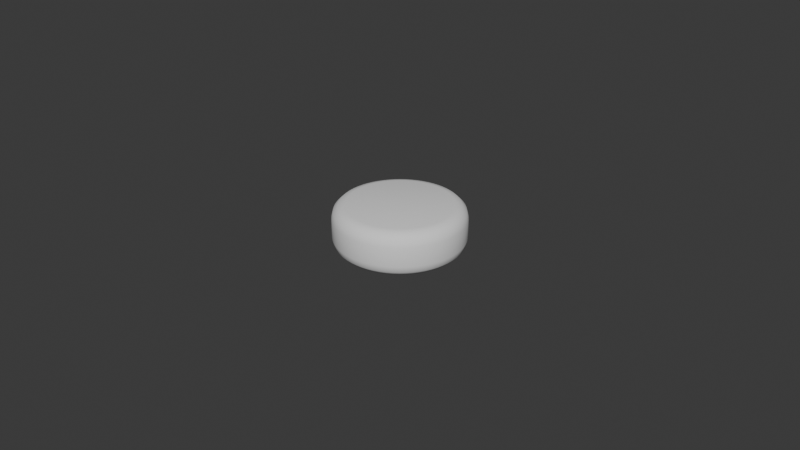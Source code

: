 # Source: V1_-_1_-_.blend  (saved by Blender 4.1.24; exported with 4.5.12 LTS)
import bpy
from mathutils import Matrix  # noqa: F401  (used for matrix-valued properties, if any)

bpy.ops.wm.read_factory_settings(use_empty=True)
scene = bpy.context.scene
scene.name = 'Scene'

# ---- collections
col_collection = bpy.data.collections.new('Collection'); scene.collection.children.link(col_collection)

# ---- world
world_world = bpy.data.worlds.new('World'); scene.world = world_world
world_world.use_nodes = True; world_world.node_tree.nodes.clear()
_N = world_world.node_tree.nodes; _L = world_world.node_tree.links
n0 = _N.new('ShaderNodeOutputWorld'); n0.name = 'World Output'; n0.location = (300, 300)
n1 = _N.new('ShaderNodeBackground'); n1.name = 'Background'; n1.location = (10, 300)
n1.inputs[0].default_value = (0.05088, 0.05088, 0.05088, 1.0)
_L.new(n1.outputs[0], n0.inputs[0])
n0.is_active_output = True
world_world.color = (0.05088, 0.05088, 0.05088)
world_world.use_sun_shadow = False
world_world.sun_shadow_jitter_overblur = 0.0

# ---- meshes
me_cylinder = bpy.data.meshes.new('Cylinder')
me_cylinder.from_pydata([(0.0, 0.016, -0.007), (0.0, 0.02, -0.003), (0.0, 0.018, -0.006464), (0.0, 0.01946, -0.005), (0.0, 0.016, 0.007), (0.0, 0.02, 0.003), (0.0, 0.018, 0.006464), (0.0, 0.01946, 0.005), (0.001568, 0.01592, -0.007), (0.00196, 0.0199, -0.003), (0.001764, 0.01791, -0.006464), (0.001908, 0.01937, -0.005), (0.001568, 0.01592, 0.007), (0.00196, 0.0199, 0.003), (0.001764, 0.01791, 0.006464), (0.001908, 0.01937, 0.005), (0.00312, 0.01569, -0.007), (0.003902, 0.01962, -0.003), (0.003511, 0.01765, -0.006464), (0.003797, 0.01909, -0.005), (0.00312, 0.01569, 0.007), (0.003902, 0.01962, 0.003), (0.003511, 0.01765, 0.006464), (0.003797, 0.01909, 0.005), (0.004643, 0.01531, -0.007), (0.005806, 0.01914, -0.003), (0.005224, 0.01722, -0.006464), (0.00565, 0.01863, -0.005), (0.004643, 0.01531, 0.007), (0.005806, 0.01914, 0.003), (0.005224, 0.01722, 0.006464), (0.00565, 0.01863, 0.005), (0.006121, 0.01478, -0.007), (0.007654, 0.01848, -0.003), (0.006887, 0.01663, -0.006464), (0.007448, 0.01798, -0.005), (0.006121, 0.01478, 0.007), (0.007654, 0.01848, 0.003), (0.006887, 0.01663, 0.006464), (0.007448, 0.01798, 0.005), (0.00754, 0.01411, -0.007), (0.009428, 0.01764, -0.003), (0.008484, 0.01587, -0.006464), (0.009175, 0.01717, -0.005), (0.00754, 0.01411, 0.007), (0.009428, 0.01764, 0.003), (0.008484, 0.01587, 0.006464), (0.009175, 0.01717, 0.005), (0.008886, 0.0133, -0.007), (0.01111, 0.01663, -0.003), (0.009999, 0.01496, -0.006464), (0.01081, 0.01618, -0.005), (0.008886, 0.0133, 0.007), (0.01111, 0.01663, 0.003), (0.009999, 0.01496, 0.006464), (0.01081, 0.01618, 0.005), (0.01015, 0.01236, -0.007), (0.01269, 0.01546, -0.003), (0.01142, 0.01391, -0.006464), (0.01235, 0.01505, -0.005), (0.01015, 0.01236, 0.007), (0.01269, 0.01546, 0.003), (0.01142, 0.01391, 0.006464), (0.01235, 0.01505, 0.005), (0.01131, 0.01131, -0.007), (0.01414, 0.01414, -0.003), (0.01273, 0.01273, -0.006464), (0.01376, 0.01376, -0.005), (0.01131, 0.01131, 0.007), (0.01414, 0.01414, 0.003), (0.01273, 0.01273, 0.006464), (0.01376, 0.01376, 0.005), (0.01236, 0.01015, -0.007), (0.01546, 0.01269, -0.003), (0.01391, 0.01142, -0.006464), (0.01505, 0.01235, -0.005), (0.01236, 0.01015, 0.007), (0.01546, 0.01269, 0.003), (0.01391, 0.01142, 0.006464), (0.01505, 0.01235, 0.005), (0.0133, 0.008886, -0.007), (0.01663, 0.01111, -0.003), (0.01496, 0.009999, -0.006464), (0.01618, 0.01081, -0.005), (0.0133, 0.008886, 0.007), (0.01663, 0.01111, 0.003), (0.01496, 0.009999, 0.006464), (0.01618, 0.01081, 0.005), (0.01411, 0.00754, -0.007), (0.01764, 0.009428, -0.003), (0.01587, 0.008484, -0.006464), (0.01717, 0.009175, -0.005), (0.01411, 0.00754, 0.007), (0.01764, 0.009428, 0.003), (0.01587, 0.008484, 0.006464), (0.01717, 0.009175, 0.005), (0.01478, 0.006121, -0.007), (0.01848, 0.007654, -0.003), (0.01663, 0.006887, -0.006464), (0.01798, 0.007448, -0.005), (0.01478, 0.006121, 0.007), (0.01848, 0.007654, 0.003), (0.01663, 0.006887, 0.006464), (0.01798, 0.007448, 0.005), (0.01531, 0.004643, -0.007), (0.01914, 0.005806, -0.003), (0.01722, 0.005224, -0.006464), (0.01863, 0.00565, -0.005), (0.01531, 0.004643, 0.007), (0.01914, 0.005806, 0.003), (0.01722, 0.005224, 0.006464), (0.01863, 0.00565, 0.005), (0.01569, 0.00312, -0.007), (0.01962, 0.003902, -0.003), (0.01765, 0.003511, -0.006464), (0.01909, 0.003797, -0.005), (0.01569, 0.00312, 0.007), (0.01962, 0.003902, 0.003), (0.01765, 0.003511, 0.006464), (0.01909, 0.003797, 0.005), (0.01592, 0.001568, -0.007), (0.0199, 0.00196, -0.003), (0.01791, 0.001764, -0.006464), (0.01937, 0.001908, -0.005), (0.01592, 0.001568, 0.007), (0.0199, 0.00196, 0.003), (0.01791, 0.001764, 0.006464), (0.01937, 0.001908, 0.005), (0.016, 0.0, -0.007), (0.02, 0.0, -0.003), (0.018, 0.0, -0.006464), (0.01946, 0.0, -0.005), (0.016, 0.0, 0.007), (0.02, 0.0, 0.003), (0.018, 0.0, 0.006464), (0.01946, 0.0, 0.005), (0.01592, -0.001568, -0.007), (0.0199, -0.00196, -0.003), (0.01791, -0.001764, -0.006464), (0.01937, -0.001908, -0.005), (0.01592, -0.001568, 0.007), (0.0199, -0.00196, 0.003), (0.01791, -0.001764, 0.006464), (0.01937, -0.001908, 0.005), (0.01569, -0.00312, -0.007), (0.01962, -0.003902, -0.003), (0.01765, -0.003511, -0.006464), (0.01909, -0.003797, -0.005), (0.01569, -0.00312, 0.007), (0.01962, -0.003902, 0.003), (0.01765, -0.003511, 0.006464), (0.01909, -0.003797, 0.005), (0.01531, -0.004643, -0.007), (0.01914, -0.005806, -0.003), (0.01722, -0.005224, -0.006464), (0.01863, -0.00565, -0.005), (0.01531, -0.004643, 0.007), (0.01914, -0.005806, 0.003), (0.01722, -0.005224, 0.006464), (0.01863, -0.00565, 0.005), (0.01478, -0.006121, -0.007), (0.01848, -0.007654, -0.003), (0.01663, -0.006887, -0.006464), (0.01798, -0.007448, -0.005), (0.01478, -0.006121, 0.007), (0.01848, -0.007654, 0.003), (0.01663, -0.006887, 0.006464), (0.01798, -0.007448, 0.005), (0.01411, -0.00754, -0.007), (0.01764, -0.009428, -0.003), (0.01587, -0.008484, -0.006464), (0.01717, -0.009175, -0.005), (0.01411, -0.00754, 0.007), (0.01764, -0.009428, 0.003), (0.01587, -0.008484, 0.006464), (0.01717, -0.009175, 0.005), (0.0133, -0.008886, -0.007), (0.01663, -0.01111, -0.003), (0.01496, -0.009999, -0.006464), (0.01618, -0.01081, -0.005), (0.0133, -0.008886, 0.007), (0.01663, -0.01111, 0.003), (0.01496, -0.009999, 0.006464), (0.01618, -0.01081, 0.005), (0.01236, -0.01015, -0.007), (0.01546, -0.01269, -0.003), (0.01391, -0.01142, -0.006464), (0.01505, -0.01235, -0.005), (0.01236, -0.01015, 0.007), (0.01546, -0.01269, 0.003), (0.01391, -0.01142, 0.006464), (0.01505, -0.01235, 0.005), (0.01131, -0.01131, -0.007), (0.01414, -0.01414, -0.003), (0.01273, -0.01273, -0.006464), (0.01376, -0.01376, -0.005), (0.01131, -0.01131, 0.007), (0.01414, -0.01414, 0.003), (0.01273, -0.01273, 0.006464), (0.01376, -0.01376, 0.005), (0.01015, -0.01236, -0.007), (0.01269, -0.01546, -0.003), (0.01142, -0.01391, -0.006464), (0.01235, -0.01505, -0.005), (0.01015, -0.01236, 0.007), (0.01269, -0.01546, 0.003), (0.01142, -0.01391, 0.006464), (0.01235, -0.01505, 0.005), (0.008886, -0.0133, -0.007), (0.01111, -0.01663, -0.003), (0.009999, -0.01496, -0.006464), (0.01081, -0.01618, -0.005), (0.008886, -0.0133, 0.007), (0.01111, -0.01663, 0.003), (0.009999, -0.01496, 0.006464), (0.01081, -0.01618, 0.005), (0.00754, -0.01411, -0.007), (0.009428, -0.01764, -0.003), (0.008484, -0.01587, -0.006464), (0.009175, -0.01717, -0.005), (0.00754, -0.01411, 0.007), (0.009428, -0.01764, 0.003), (0.008484, -0.01587, 0.006464), (0.009175, -0.01717, 0.005), (0.006121, -0.01478, -0.007), (0.007654, -0.01848, -0.003), (0.006887, -0.01663, -0.006464), (0.007448, -0.01798, -0.005), (0.006121, -0.01478, 0.007), (0.007654, -0.01848, 0.003), (0.006887, -0.01663, 0.006464), (0.007448, -0.01798, 0.005), (0.004643, -0.01531, -0.007), (0.005806, -0.01914, -0.003), (0.005224, -0.01722, -0.006464), (0.00565, -0.01863, -0.005), (0.004643, -0.01531, 0.007), (0.005806, -0.01914, 0.003), (0.005224, -0.01722, 0.006464), (0.00565, -0.01863, 0.005), (0.00312, -0.01569, -0.007), (0.003902, -0.01962, -0.003), (0.003511, -0.01765, -0.006464), (0.003797, -0.01909, -0.005), (0.00312, -0.01569, 0.007), (0.003902, -0.01962, 0.003), (0.003511, -0.01765, 0.006464), (0.003797, -0.01909, 0.005), (0.001568, -0.01592, -0.007), (0.00196, -0.0199, -0.003), (0.001764, -0.01791, -0.006464), (0.001908, -0.01937, -0.005), (0.001568, -0.01592, 0.007), (0.00196, -0.0199, 0.003), (0.001764, -0.01791, 0.006464), (0.001908, -0.01937, 0.005), (0.0, -0.016, -0.007), (0.0, -0.02, -0.003), (0.0, -0.018, -0.006464), (0.0, -0.01946, -0.005), (0.0, -0.016, 0.007), (0.0, -0.02, 0.003), (0.0, -0.018, 0.006464), (0.0, -0.01946, 0.005), (-0.001568, -0.01592, -0.007), (-0.00196, -0.0199, -0.003), (-0.001764, -0.01791, -0.006464), (-0.001908, -0.01937, -0.005), (-0.001568, -0.01592, 0.007), (-0.00196, -0.0199, 0.003), (-0.001764, -0.01791, 0.006464), (-0.001908, -0.01937, 0.005), (-0.00312, -0.01569, -0.007), (-0.003902, -0.01962, -0.003), (-0.003511, -0.01765, -0.006464), (-0.003797, -0.01909, -0.005), (-0.00312, -0.01569, 0.007), (-0.003902, -0.01962, 0.003), (-0.003511, -0.01765, 0.006464), (-0.003797, -0.01909, 0.005), (-0.004643, -0.01531, -0.007), (-0.005806, -0.01914, -0.003), (-0.005224, -0.01722, -0.006464), (-0.00565, -0.01863, -0.005), (-0.004643, -0.01531, 0.007), (-0.005806, -0.01914, 0.003), (-0.005224, -0.01722, 0.006464), (-0.00565, -0.01863, 0.005), (-0.006121, -0.01478, -0.007), (-0.007654, -0.01848, -0.003), (-0.006887, -0.01663, -0.006464), (-0.007448, -0.01798, -0.005), (-0.006121, -0.01478, 0.007), (-0.007654, -0.01848, 0.003), (-0.006887, -0.01663, 0.006464), (-0.007448, -0.01798, 0.005), (-0.00754, -0.01411, -0.007), (-0.009428, -0.01764, -0.003), (-0.008484, -0.01587, -0.006464), (-0.009175, -0.01717, -0.005), (-0.00754, -0.01411, 0.007), (-0.009428, -0.01764, 0.003), (-0.008484, -0.01587, 0.006464), (-0.009175, -0.01717, 0.005), (-0.008886, -0.0133, -0.007), (-0.01111, -0.01663, -0.003), (-0.009999, -0.01496, -0.006464), (-0.01081, -0.01618, -0.005), (-0.008886, -0.0133, 0.007), (-0.01111, -0.01663, 0.003), (-0.009999, -0.01496, 0.006464), (-0.01081, -0.01618, 0.005), (-0.01015, -0.01236, -0.007), (-0.01269, -0.01546, -0.003), (-0.01142, -0.01391, -0.006464), (-0.01235, -0.01505, -0.005), (-0.01015, -0.01236, 0.007), (-0.01269, -0.01546, 0.003), (-0.01142, -0.01391, 0.006464), (-0.01235, -0.01505, 0.005), (-0.01131, -0.01131, -0.007), (-0.01414, -0.01414, -0.003), (-0.01273, -0.01273, -0.006464), (-0.01376, -0.01376, -0.005), (-0.01131, -0.01131, 0.007), (-0.01414, -0.01414, 0.003), (-0.01273, -0.01273, 0.006464), (-0.01376, -0.01376, 0.005), (-0.01236, -0.01015, -0.007), (-0.01546, -0.01269, -0.003), (-0.01391, -0.01142, -0.006464), (-0.01505, -0.01235, -0.005), (-0.01236, -0.01015, 0.007), (-0.01546, -0.01269, 0.003), (-0.01391, -0.01142, 0.006464), (-0.01505, -0.01235, 0.005), (-0.0133, -0.008886, -0.007), (-0.01663, -0.01111, -0.003), (-0.01496, -0.009999, -0.006464), (-0.01618, -0.01081, -0.005), (-0.0133, -0.008886, 0.007), (-0.01663, -0.01111, 0.003), (-0.01496, -0.009999, 0.006464), (-0.01618, -0.01081, 0.005), (-0.01411, -0.00754, -0.007), (-0.01764, -0.009428, -0.003), (-0.01587, -0.008484, -0.006464), (-0.01717, -0.009175, -0.005), (-0.01411, -0.00754, 0.007), (-0.01764, -0.009428, 0.003), (-0.01587, -0.008484, 0.006464), (-0.01717, -0.009175, 0.005), (-0.01478, -0.006121, -0.007), (-0.01848, -0.007654, -0.003), (-0.01663, -0.006887, -0.006464), (-0.01798, -0.007448, -0.005), (-0.01478, -0.006121, 0.007), (-0.01848, -0.007654, 0.003), (-0.01663, -0.006887, 0.006464), (-0.01798, -0.007448, 0.005), (-0.01531, -0.004643, -0.007), (-0.01914, -0.005806, -0.003), (-0.01722, -0.005224, -0.006464), (-0.01863, -0.00565, -0.005), (-0.01531, -0.004643, 0.007), (-0.01914, -0.005806, 0.003), (-0.01722, -0.005224, 0.006464), (-0.01863, -0.00565, 0.005), (-0.01569, -0.00312, -0.007), (-0.01962, -0.003902, -0.003), (-0.01765, -0.003511, -0.006464), (-0.01909, -0.003797, -0.005), (-0.01569, -0.00312, 0.007), (-0.01962, -0.003902, 0.003), (-0.01765, -0.003511, 0.006464), (-0.01909, -0.003797, 0.005), (-0.01592, -0.001568, -0.007), (-0.0199, -0.00196, -0.003), (-0.01791, -0.001764, -0.006464), (-0.01937, -0.001908, -0.005), (-0.01592, -0.001568, 0.007), (-0.0199, -0.00196, 0.003), (-0.01791, -0.001764, 0.006464), (-0.01937, -0.001908, 0.005), (-0.016, 0.0, -0.007), (-0.02, 0.0, -0.003), (-0.018, 0.0, -0.006464), (-0.01946, 0.0, -0.005), (-0.016, 0.0, 0.007), (-0.02, 0.0, 0.003), (-0.018, 0.0, 0.006464), (-0.01946, 0.0, 0.005), (-0.01592, 0.001568, -0.007), (-0.0199, 0.00196, -0.003), (-0.01791, 0.001764, -0.006464), (-0.01937, 0.001908, -0.005), (-0.01592, 0.001568, 0.007), (-0.0199, 0.00196, 0.003), (-0.01791, 0.001764, 0.006464), (-0.01937, 0.001908, 0.005), (-0.01569, 0.00312, -0.007), (-0.01962, 0.003902, -0.003), (-0.01765, 0.003511, -0.006464), (-0.01909, 0.003797, -0.005), (-0.01569, 0.00312, 0.007), (-0.01962, 0.003902, 0.003), (-0.01765, 0.003511, 0.006464), (-0.01909, 0.003797, 0.005), (-0.01531, 0.004643, -0.007), (-0.01914, 0.005806, -0.003), (-0.01722, 0.005224, -0.006464), (-0.01863, 0.00565, -0.005), (-0.01531, 0.004643, 0.007), (-0.01914, 0.005806, 0.003), (-0.01722, 0.005224, 0.006464), (-0.01863, 0.00565, 0.005), (-0.01478, 0.006121, -0.007), (-0.01848, 0.007654, -0.003), (-0.01663, 0.006887, -0.006464), (-0.01798, 0.007448, -0.005), (-0.01478, 0.006121, 0.007), (-0.01848, 0.007654, 0.003), (-0.01663, 0.006887, 0.006464), (-0.01798, 0.007448, 0.005), (-0.01411, 0.00754, -0.007), (-0.01764, 0.009428, -0.003), (-0.01587, 0.008484, -0.006464), (-0.01717, 0.009175, -0.005), (-0.01411, 0.00754, 0.007), (-0.01764, 0.009428, 0.003), (-0.01587, 0.008484, 0.006464), (-0.01717, 0.009175, 0.005), (-0.0133, 0.008886, -0.007), (-0.01663, 0.01111, -0.003), (-0.01496, 0.009999, -0.006464), (-0.01618, 0.01081, -0.005), (-0.0133, 0.008886, 0.007), (-0.01663, 0.01111, 0.003), (-0.01496, 0.009999, 0.006464), (-0.01618, 0.01081, 0.005), (-0.01236, 0.01015, -0.007), (-0.01546, 0.01269, -0.003), (-0.01391, 0.01142, -0.006464), (-0.01505, 0.01235, -0.005), (-0.01236, 0.01015, 0.007), (-0.01546, 0.01269, 0.003), (-0.01391, 0.01142, 0.006464), (-0.01505, 0.01235, 0.005), (-0.01131, 0.01131, -0.007), (-0.01414, 0.01414, -0.003), (-0.01273, 0.01273, -0.006464), (-0.01376, 0.01376, -0.005), (-0.01131, 0.01131, 0.007), (-0.01414, 0.01414, 0.003), (-0.01273, 0.01273, 0.006464), (-0.01376, 0.01376, 0.005), (-0.01015, 0.01236, -0.007), (-0.01269, 0.01546, -0.003), (-0.01142, 0.01391, -0.006464), (-0.01235, 0.01505, -0.005), (-0.01015, 0.01236, 0.007), (-0.01269, 0.01546, 0.003), (-0.01142, 0.01391, 0.006464), (-0.01235, 0.01505, 0.005), (-0.008886, 0.0133, -0.007), (-0.01111, 0.01663, -0.003), (-0.009999, 0.01496, -0.006464), (-0.01081, 0.01618, -0.005), (-0.008886, 0.0133, 0.007), (-0.01111, 0.01663, 0.003), (-0.009999, 0.01496, 0.006464), (-0.01081, 0.01618, 0.005), (-0.00754, 0.01411, -0.007), (-0.009428, 0.01764, -0.003), (-0.008484, 0.01587, -0.006464), (-0.009175, 0.01717, -0.005), (-0.00754, 0.01411, 0.007), (-0.009428, 0.01764, 0.003), (-0.008484, 0.01587, 0.006464), (-0.009175, 0.01717, 0.005), (-0.006121, 0.01478, -0.007), (-0.007654, 0.01848, -0.003), (-0.006887, 0.01663, -0.006464), (-0.007448, 0.01798, -0.005), (-0.006121, 0.01478, 0.007), (-0.007654, 0.01848, 0.003), (-0.006887, 0.01663, 0.006464), (-0.007448, 0.01798, 0.005), (-0.004643, 0.01531, -0.007), (-0.005806, 0.01914, -0.003), (-0.005224, 0.01722, -0.006464), (-0.00565, 0.01863, -0.005), (-0.004643, 0.01531, 0.007), (-0.005806, 0.01914, 0.003), (-0.005224, 0.01722, 0.006464), (-0.00565, 0.01863, 0.005), (-0.00312, 0.01569, -0.007), (-0.003902, 0.01962, -0.003), (-0.003511, 0.01765, -0.006464), (-0.003797, 0.01909, -0.005), (-0.00312, 0.01569, 0.007), (-0.003902, 0.01962, 0.003), (-0.003511, 0.01765, 0.006464), (-0.003797, 0.01909, 0.005), (-0.001568, 0.01592, -0.007), (-0.00196, 0.0199, -0.003), (-0.001764, 0.01791, -0.006464), (-0.001908, 0.01937, -0.005), (-0.001568, 0.01592, 0.007), (-0.00196, 0.0199, 0.003), (-0.001764, 0.01791, 0.006464), (-0.001908, 0.01937, 0.005)], [], [(505, 509, 5, 1), (17, 21, 29, 25), (25, 29, 37, 33), (33, 37, 45, 41), (41, 45, 53, 49), (49, 53, 61, 57), (57, 61, 69, 65), (65, 69, 77, 73), (73, 77, 85, 81), (81, 85, 93, 89), (89, 93, 101, 97), (97, 101, 109, 105), (105, 109, 117, 113), (113, 117, 125, 121), (121, 125, 133, 129), (129, 133, 141, 137), (137, 141, 149, 145), (145, 149, 157, 153), (153, 157, 165, 161), (161, 165, 173, 169), (169, 173, 181, 177), (177, 181, 189, 185), (185, 189, 197, 193), (193, 197, 205, 201), (201, 205, 213, 209), (209, 213, 221, 217), (217, 221, 229, 225), (225, 229, 237, 233), (233, 237, 245, 241), (241, 245, 253, 249), (249, 253, 261, 257), (257, 261, 269, 265), (265, 269, 277, 273), (273, 277, 285, 281), (281, 285, 293, 289), (289, 293, 301, 297), (297, 301, 309, 305), (305, 309, 317, 313), (313, 317, 325, 321), (321, 325, 333, 329), (329, 333, 341, 337), (337, 341, 349, 345), (345, 349, 357, 353), (353, 357, 365, 361), (361, 365, 373, 369), (369, 373, 381, 377), (377, 381, 389, 385), (385, 389, 397, 393), (393, 397, 405, 401), (401, 405, 413, 409), (409, 413, 421, 417), (417, 421, 429, 425), (425, 429, 437, 433), (433, 437, 445, 441), (441, 445, 453, 449), (449, 453, 461, 457), (457, 461, 469, 465), (465, 469, 477, 473), (473, 477, 485, 481), (481, 485, 493, 489), (489, 493, 501, 497), (497, 501, 509, 505), (9, 13, 21, 17), (12, 4, 508, 500, 492, 484, 476, 468, 460, 452, 444, 436, 428, 420, 412, 404, 396, 388, 380, 372, 364, 356, 348, 340, 332, 324, 316, 308, 300, 292, 284, 276, 268, 260, 252, 244, 236, 228, 220, 212, 204, 196, 188, 180, 172, 164, 156, 148, 140, 132, 124, 116, 108, 100, 92, 84, 76, 68, 60, 52, 44, 36, 28, 20), (1, 5, 13, 9), (1, 9, 11, 3), (3, 11, 10, 2), (2, 10, 8, 0), (13, 5, 7, 15), (15, 7, 6, 14), (14, 6, 4, 12), (9, 17, 19, 11), (11, 19, 18, 10), (10, 18, 16, 8), (21, 13, 15, 23), (23, 15, 14, 22), (22, 14, 12, 20), (17, 25, 27, 19), (19, 27, 26, 18), (18, 26, 24, 16), (29, 21, 23, 31), (31, 23, 22, 30), (30, 22, 20, 28), (25, 33, 35, 27), (27, 35, 34, 26), (26, 34, 32, 24), (37, 29, 31, 39), (39, 31, 30, 38), (38, 30, 28, 36), (33, 41, 43, 35), (35, 43, 42, 34), (34, 42, 40, 32), (45, 37, 39, 47), (47, 39, 38, 46), (46, 38, 36, 44), (41, 49, 51, 43), (43, 51, 50, 42), (42, 50, 48, 40), (53, 45, 47, 55), (55, 47, 46, 54), (54, 46, 44, 52), (49, 57, 59, 51), (51, 59, 58, 50), (50, 58, 56, 48), (61, 53, 55, 63), (63, 55, 54, 62), (62, 54, 52, 60), (57, 65, 67, 59), (59, 67, 66, 58), (58, 66, 64, 56), (69, 61, 63, 71), (71, 63, 62, 70), (70, 62, 60, 68), (65, 73, 75, 67), (67, 75, 74, 66), (66, 74, 72, 64), (77, 69, 71, 79), (79, 71, 70, 78), (78, 70, 68, 76), (73, 81, 83, 75), (75, 83, 82, 74), (74, 82, 80, 72), (85, 77, 79, 87), (87, 79, 78, 86), (86, 78, 76, 84), (81, 89, 91, 83), (83, 91, 90, 82), (82, 90, 88, 80), (93, 85, 87, 95), (95, 87, 86, 94), (94, 86, 84, 92), (89, 97, 99, 91), (91, 99, 98, 90), (90, 98, 96, 88), (101, 93, 95, 103), (103, 95, 94, 102), (102, 94, 92, 100), (97, 105, 107, 99), (99, 107, 106, 98), (98, 106, 104, 96), (109, 101, 103, 111), (111, 103, 102, 110), (110, 102, 100, 108), (105, 113, 115, 107), (107, 115, 114, 106), (106, 114, 112, 104), (117, 109, 111, 119), (119, 111, 110, 118), (118, 110, 108, 116), (113, 121, 123, 115), (115, 123, 122, 114), (114, 122, 120, 112), (125, 117, 119, 127), (127, 119, 118, 126), (126, 118, 116, 124), (121, 129, 131, 123), (123, 131, 130, 122), (122, 130, 128, 120), (133, 125, 127, 135), (135, 127, 126, 134), (134, 126, 124, 132), (129, 137, 139, 131), (131, 139, 138, 130), (130, 138, 136, 128), (141, 133, 135, 143), (143, 135, 134, 142), (142, 134, 132, 140), (137, 145, 147, 139), (139, 147, 146, 138), (138, 146, 144, 136), (149, 141, 143, 151), (151, 143, 142, 150), (150, 142, 140, 148), (145, 153, 155, 147), (147, 155, 154, 146), (146, 154, 152, 144), (157, 149, 151, 159), (159, 151, 150, 158), (158, 150, 148, 156), (153, 161, 163, 155), (155, 163, 162, 154), (154, 162, 160, 152), (165, 157, 159, 167), (167, 159, 158, 166), (166, 158, 156, 164), (161, 169, 171, 163), (163, 171, 170, 162), (162, 170, 168, 160), (173, 165, 167, 175), (175, 167, 166, 174), (174, 166, 164, 172), (169, 177, 179, 171), (171, 179, 178, 170), (170, 178, 176, 168), (181, 173, 175, 183), (183, 175, 174, 182), (182, 174, 172, 180), (177, 185, 187, 179), (179, 187, 186, 178), (178, 186, 184, 176), (189, 181, 183, 191), (191, 183, 182, 190), (190, 182, 180, 188), (185, 193, 195, 187), (187, 195, 194, 186), (186, 194, 192, 184), (197, 189, 191, 199), (199, 191, 190, 198), (198, 190, 188, 196), (193, 201, 203, 195), (195, 203, 202, 194), (194, 202, 200, 192), (205, 197, 199, 207), (207, 199, 198, 206), (206, 198, 196, 204), (201, 209, 211, 203), (203, 211, 210, 202), (202, 210, 208, 200), (213, 205, 207, 215), (215, 207, 206, 214), (214, 206, 204, 212), (209, 217, 219, 211), (211, 219, 218, 210), (210, 218, 216, 208), (221, 213, 215, 223), (223, 215, 214, 222), (222, 214, 212, 220), (217, 225, 227, 219), (219, 227, 226, 218), (218, 226, 224, 216), (229, 221, 223, 231), (231, 223, 222, 230), (230, 222, 220, 228), (225, 233, 235, 227), (227, 235, 234, 226), (226, 234, 232, 224), (237, 229, 231, 239), (239, 231, 230, 238), (238, 230, 228, 236), (233, 241, 243, 235), (235, 243, 242, 234), (234, 242, 240, 232), (245, 237, 239, 247), (247, 239, 238, 246), (246, 238, 236, 244), (241, 249, 251, 243), (243, 251, 250, 242), (242, 250, 248, 240), (253, 245, 247, 255), (255, 247, 246, 254), (254, 246, 244, 252), (249, 257, 259, 251), (251, 259, 258, 250), (250, 258, 256, 248), (261, 253, 255, 263), (263, 255, 254, 262), (262, 254, 252, 260), (257, 265, 267, 259), (259, 267, 266, 258), (258, 266, 264, 256), (269, 261, 263, 271), (271, 263, 262, 270), (270, 262, 260, 268), (265, 273, 275, 267), (267, 275, 274, 266), (266, 274, 272, 264), (277, 269, 271, 279), (279, 271, 270, 278), (278, 270, 268, 276), (273, 281, 283, 275), (275, 283, 282, 274), (274, 282, 280, 272), (285, 277, 279, 287), (287, 279, 278, 286), (286, 278, 276, 284), (281, 289, 291, 283), (283, 291, 290, 282), (282, 290, 288, 280), (293, 285, 287, 295), (295, 287, 286, 294), (294, 286, 284, 292), (289, 297, 299, 291), (291, 299, 298, 290), (290, 298, 296, 288), (301, 293, 295, 303), (303, 295, 294, 302), (302, 294, 292, 300), (297, 305, 307, 299), (299, 307, 306, 298), (298, 306, 304, 296), (309, 301, 303, 311), (311, 303, 302, 310), (310, 302, 300, 308), (305, 313, 315, 307), (307, 315, 314, 306), (306, 314, 312, 304), (317, 309, 311, 319), (319, 311, 310, 318), (318, 310, 308, 316), (313, 321, 323, 315), (315, 323, 322, 314), (314, 322, 320, 312), (325, 317, 319, 327), (327, 319, 318, 326), (326, 318, 316, 324), (321, 329, 331, 323), (323, 331, 330, 322), (322, 330, 328, 320), (333, 325, 327, 335), (335, 327, 326, 334), (334, 326, 324, 332), (329, 337, 339, 331), (331, 339, 338, 330), (330, 338, 336, 328), (341, 333, 335, 343), (343, 335, 334, 342), (342, 334, 332, 340), (337, 345, 347, 339), (339, 347, 346, 338), (338, 346, 344, 336), (349, 341, 343, 351), (351, 343, 342, 350), (350, 342, 340, 348), (345, 353, 355, 347), (347, 355, 354, 346), (346, 354, 352, 344), (357, 349, 351, 359), (359, 351, 350, 358), (358, 350, 348, 356), (353, 361, 363, 355), (355, 363, 362, 354), (354, 362, 360, 352), (365, 357, 359, 367), (367, 359, 358, 366), (366, 358, 356, 364), (361, 369, 371, 363), (363, 371, 370, 362), (362, 370, 368, 360), (373, 365, 367, 375), (375, 367, 366, 374), (374, 366, 364, 372), (369, 377, 379, 371), (371, 379, 378, 370), (370, 378, 376, 368), (381, 373, 375, 383), (383, 375, 374, 382), (382, 374, 372, 380), (377, 385, 387, 379), (379, 387, 386, 378), (378, 386, 384, 376), (389, 381, 383, 391), (391, 383, 382, 390), (390, 382, 380, 388), (385, 393, 395, 387), (387, 395, 394, 386), (386, 394, 392, 384), (397, 389, 391, 399), (399, 391, 390, 398), (398, 390, 388, 396), (393, 401, 403, 395), (395, 403, 402, 394), (394, 402, 400, 392), (405, 397, 399, 407), (407, 399, 398, 406), (406, 398, 396, 404), (401, 409, 411, 403), (403, 411, 410, 402), (402, 410, 408, 400), (413, 405, 407, 415), (415, 407, 406, 414), (414, 406, 404, 412), (409, 417, 419, 411), (411, 419, 418, 410), (410, 418, 416, 408), (421, 413, 415, 423), (423, 415, 414, 422), (422, 414, 412, 420), (417, 425, 427, 419), (419, 427, 426, 418), (418, 426, 424, 416), (429, 421, 423, 431), (431, 423, 422, 430), (430, 422, 420, 428), (425, 433, 435, 427), (427, 435, 434, 426), (426, 434, 432, 424), (437, 429, 431, 439), (439, 431, 430, 438), (438, 430, 428, 436), (433, 441, 443, 435), (435, 443, 442, 434), (434, 442, 440, 432), (445, 437, 439, 447), (447, 439, 438, 446), (446, 438, 436, 444), (441, 449, 451, 443), (443, 451, 450, 442), (442, 450, 448, 440), (453, 445, 447, 455), (455, 447, 446, 454), (454, 446, 444, 452), (449, 457, 459, 451), (451, 459, 458, 450), (450, 458, 456, 448), (461, 453, 455, 463), (463, 455, 454, 462), (462, 454, 452, 460), (457, 465, 467, 459), (459, 467, 466, 458), (458, 466, 464, 456), (469, 461, 463, 471), (471, 463, 462, 470), (470, 462, 460, 468), (465, 473, 475, 467), (467, 475, 474, 466), (466, 474, 472, 464), (477, 469, 471, 479), (479, 471, 470, 478), (478, 470, 468, 476), (473, 481, 483, 475), (475, 483, 482, 474), (474, 482, 480, 472), (485, 477, 479, 487), (487, 479, 478, 486), (486, 478, 476, 484), (481, 489, 491, 483), (483, 491, 490, 482), (482, 490, 488, 480), (493, 485, 487, 495), (495, 487, 486, 494), (494, 486, 484, 492), (489, 497, 499, 491), (491, 499, 498, 490), (490, 498, 496, 488), (501, 493, 495, 503), (503, 495, 494, 502), (502, 494, 492, 500), (497, 505, 507, 499), (499, 507, 506, 498), (498, 506, 504, 496), (509, 501, 503, 511), (511, 503, 502, 510), (510, 502, 500, 508), (505, 1, 3, 507), (507, 3, 2, 506), (506, 2, 0, 504), (5, 509, 511, 7), (7, 511, 510, 6), (6, 510, 508, 4), (0, 8, 16, 24, 32, 40, 48, 56, 64, 72, 80, 88, 96, 104, 112, 120, 128, 136, 144, 152, 160, 168, 176, 184, 192, 200, 208, 216, 224, 232, 240, 248, 256, 264, 272, 280, 288, 296, 304, 312, 320, 328, 336, 344, 352, 360, 368, 376, 384, 392, 400, 408, 416, 424, 432, 440, 448, 456, 464, 472, 480, 488, 496, 504)])
me_cylinder.polygons.foreach_set('use_smooth', [True] * 450)
_uv = me_cylinder.uv_layers.new(name='UVMap')
_uv.uv.foreach_set('vector', [0.1128, 0.01816, 0.05954, 0.01827, 0.05844, 0.0004121, 0.1139, 9.494e-05, 0.112, 0.9646, 0.06059, 0.9646, 0.06131, 0.9478, 0.1113, 0.9479, 0.1113, 0.9479, 0.06131, 0.9478, 0.06175, 0.9316, 0.1109, 0.9317, 0.1109, 0.9317, 0.06175, 0.9316, 0.06216, 0.9156, 0.1105, 0.9158, 0.1105, 0.9158, 0.06216, 0.9156, 0.06247, 0.8999, 0.1102, 0.9001, 0.1102, 0.9001, 0.06247, 0.8999, 0.0626, 0.8843, 0.1101, 0.8845, 0.1101, 0.8845, 0.0626, 0.8843, 0.06275, 0.8688, 0.1101, 0.869, 0.1101, 0.869, 0.06275, 0.8688, 0.06289, 0.8534, 0.11, 0.8535, 0.11, 0.8535, 0.06289, 0.8534, 0.06291, 0.838, 0.11, 0.8381, 0.11, 0.8381, 0.06291, 0.838, 0.06291, 0.8226, 0.1099, 0.8226, 0.1099, 0.8226, 0.06291, 0.8226, 0.06295, 0.8072, 0.1099, 0.8072, 0.1099, 0.8072, 0.06295, 0.8072, 0.06297, 0.7917, 0.1099, 0.7917, 0.1099, 0.7917, 0.06297, 0.7917, 0.06288, 0.7763, 0.1099, 0.7763, 0.1099, 0.7763, 0.06288, 0.7763, 0.06286, 0.761, 0.1099, 0.7608, 0.1099, 0.7608, 0.06286, 0.761, 0.06284, 0.7456, 0.1097, 0.7454, 0.1097, 0.7454, 0.06284, 0.7456, 0.06273, 0.7302, 0.1097, 0.73, 0.1097, 0.73, 0.06273, 0.7302, 0.06272, 0.7147, 0.1097, 0.7147, 0.1097, 0.7147, 0.06272, 0.7147, 0.06272, 0.6993, 0.1096, 0.6993, 0.1096, 0.6993, 0.06272, 0.6993, 0.06271, 0.6839, 0.1096, 0.6839, 0.1096, 0.6839, 0.06271, 0.6839, 0.06275, 0.6685, 0.1096, 0.6685, 0.1096, 0.6685, 0.06275, 0.6685, 0.06278, 0.6531, 0.1095, 0.6532, 0.1095, 0.6532, 0.06278, 0.6531, 0.06283, 0.6378, 0.1095, 0.6379, 0.1095, 0.6379, 0.06283, 0.6378, 0.06281, 0.6225, 0.1096, 0.6226, 0.1096, 0.6226, 0.06281, 0.6225, 0.06289, 0.6072, 0.1096, 0.6073, 0.1096, 0.6073, 0.06289, 0.6072, 0.06298, 0.5919, 0.1096, 0.592, 0.1096, 0.592, 0.06298, 0.5919, 0.06295, 0.5766, 0.1096, 0.5767, 0.1096, 0.5767, 0.06295, 0.5766, 0.06295, 0.5613, 0.1097, 0.5613, 0.1097, 0.5613, 0.06295, 0.5613, 0.06301, 0.5459, 0.1096, 0.546, 0.1096, 0.546, 0.06301, 0.5459, 0.06293, 0.5306, 0.1097, 0.5306, 0.1097, 0.5306, 0.06293, 0.5306, 0.06292, 0.5153, 0.1096, 0.5153, 0.1096, 0.5153, 0.06292, 0.5153, 0.06291, 0.5, 0.1096, 0.5, 0.1096, 0.5, 0.06291, 0.5, 0.06285, 0.4847, 0.1096, 0.4847, 0.1096, 0.4847, 0.06285, 0.4847, 0.0628, 0.4694, 0.1096, 0.4694, 0.1096, 0.4694, 0.0628, 0.4694, 0.06285, 0.454, 0.1095, 0.4541, 0.1095, 0.4541, 0.06285, 0.454, 0.06279, 0.4387, 0.1095, 0.4387, 0.1095, 0.4387, 0.06279, 0.4387, 0.06285, 0.4233, 0.1095, 0.4234, 0.1095, 0.4234, 0.06285, 0.4233, 0.06293, 0.408, 0.1095, 0.4081, 0.1095, 0.4081, 0.06293, 0.408, 0.06288, 0.3927, 0.1096, 0.3928, 0.1096, 0.3928, 0.06288, 0.3927, 0.06292, 0.3774, 0.1097, 0.3775, 0.1097, 0.3775, 0.06292, 0.3774, 0.06297, 0.3621, 0.1097, 0.3622, 0.1097, 0.3622, 0.06297, 0.3621, 0.06295, 0.3468, 0.1097, 0.3469, 0.1097, 0.3469, 0.06295, 0.3468, 0.0629, 0.3315, 0.1097, 0.3315, 0.1097, 0.3315, 0.0629, 0.3315, 0.06292, 0.3161, 0.1098, 0.3161, 0.1098, 0.3161, 0.06292, 0.3161, 0.06292, 0.3007, 0.1098, 0.3007, 0.1098, 0.3007, 0.06292, 0.3007, 0.06282, 0.2853, 0.1098, 0.2853, 0.1098, 0.2853, 0.06282, 0.2853, 0.06279, 0.27, 0.1098, 0.2698, 0.1098, 0.2698, 0.06279, 0.27, 0.06275, 0.2546, 0.1096, 0.2544, 0.1096, 0.2544, 0.06275, 0.2546, 0.06263, 0.2392, 0.1096, 0.239, 0.1096, 0.239, 0.06263, 0.2392, 0.06261, 0.2237, 0.1096, 0.2237, 0.1096, 0.2237, 0.06261, 0.2237, 0.06258, 0.2083, 0.1095, 0.2083, 0.1095, 0.2083, 0.06258, 0.2083, 0.06255, 0.1928, 0.1095, 0.1928, 0.1095, 0.1928, 0.06255, 0.1928, 0.06255, 0.1774, 0.1096, 0.1774, 0.1096, 0.1774, 0.06255, 0.1774, 0.06254, 0.1619, 0.1096, 0.162, 0.1096, 0.162, 0.06254, 0.1619, 0.06252, 0.1465, 0.1096, 0.1466, 0.1096, 0.1466, 0.06252, 0.1465, 0.0624, 0.131, 0.1097, 0.1312, 0.1097, 0.1312, 0.0624, 0.131, 0.06236, 0.1155, 0.1099, 0.1157, 0.1099, 0.1157, 0.06236, 0.1155, 0.06226, 0.09994, 0.11, 0.1001, 0.11, 0.1001, 0.06226, 0.09994, 0.06198, 0.0842, 0.1103, 0.08435, 0.1103, 0.08435, 0.06198, 0.0842, 0.06163, 0.06827, 0.1107, 0.06838, 0.1107, 0.06838, 0.06163, 0.06827, 0.06119, 0.05207, 0.1112, 0.05215, 0.1112, 0.05215, 0.06119, 0.05207, 0.06046, 0.03542, 0.1119, 0.03542, 0.1119, 0.03542, 0.06046, 0.03542, 0.05954, 0.01827, 0.1128, 0.01816, 0.1129, 0.9817, 0.0597, 0.9818, 0.06059, 0.9646, 0.112, 0.9646, 0.8881, 0.6354, 0.8881, 0.6668, 0.885, 0.6981, 0.8789, 0.729, 0.8697, 0.7591, 0.8577, 0.7882, 0.8429, 0.8159, 0.8254, 0.8421, 0.8054, 0.8664, 0.7832, 0.8886, 0.7589, 0.9086, 0.7327, 0.9261, 0.705, 0.9409, 0.6759, 0.9529, 0.6458, 0.9621, 0.6149, 0.9682, 0.5836, 0.9713, 0.5522, 0.9713, 0.5209, 0.9682, 0.49, 0.9621, 0.4599, 0.9529, 0.4309, 0.9409, 0.4031, 0.9261, 0.3769, 0.9086, 0.3526, 0.8886, 0.3304, 0.8664, 0.3104, 0.8421, 0.293, 0.8159, 0.2781, 0.7882, 0.2661, 0.7591, 0.257, 0.729, 0.2508, 0.6981, 0.2477, 0.6668, 0.2477, 0.6354, 0.2508, 0.6041, 0.257, 0.5732, 0.2661, 0.5431, 0.2781, 0.5141, 0.293, 0.4863, 0.3104, 0.4602, 0.3304, 0.4358, 0.3526, 0.4136, 0.377, 0.3936, 0.4031, 0.3762, 0.4309, 0.3613, 0.4599, 0.3493, 0.49, 0.3402, 0.5209, 0.334, 0.5522, 0.3309, 0.5836, 0.3309, 0.6149, 0.334, 0.6458, 0.3402, 0.6759, 0.3493, 0.705, 0.3613, 0.7327, 0.3762, 0.7589, 0.3936, 0.7832, 0.4136, 0.8054, 0.4358, 0.8254, 0.4602, 0.8429, 0.4863, 0.8577, 0.5141, 0.8697, 0.5431, 0.8789, 0.5732, 0.885, 0.6041, 0.114, 0.9996, 0.05862, 0.9999, 0.0597, 0.9818, 0.1129, 0.9817, 0.114, 0.9996, 0.1129, 0.9817, 0.1314, 0.9801, 0.1337, 0.9977, 0.1337, 0.9977, 0.1314, 0.9801, 0.15, 0.9776, 0.153, 0.9938, 0.153, 0.9938, 0.15, 0.9776, 0.1693, 0.9742, 0.1724, 0.989, 0.0597, 0.9818, 0.05862, 0.9999, 0.03879, 0.9979, 0.04111, 0.9802, 0.04111, 0.9802, 0.03879, 0.9979, 0.01927, 0.9939, 0.02236, 0.9776, 0.02236, 0.9776, 0.01927, 0.9939, 9.495e-05, 0.989, 0.003142, 0.9743, 0.1129, 0.9817, 0.112, 0.9646, 0.1298, 0.9633, 0.1314, 0.9801, 0.1314, 0.9801, 0.1298, 0.9633, 0.148, 0.9616, 0.15, 0.9776, 0.15, 0.9776, 0.148, 0.9616, 0.1671, 0.9593, 0.1693, 0.9742, 0.06059, 0.9646, 0.0597, 0.9818, 0.04111, 0.9802, 0.04273, 0.9633, 0.04273, 0.9633, 0.04111, 0.9802, 0.02236, 0.9776, 0.02445, 0.9616, 0.02445, 0.9616, 0.02236, 0.9776, 0.003142, 0.9743, 0.005146, 0.9593, 0.112, 0.9646, 0.1113, 0.9479, 0.1286, 0.9471, 0.1298, 0.9633, 0.1298, 0.9633, 0.1286, 0.9471, 0.1466, 0.9459, 0.148, 0.9616, 0.148, 0.9616, 0.1466, 0.9459, 0.1659, 0.9443, 0.1671, 0.9593, 0.06131, 0.9478, 0.06059, 0.9646, 0.04273, 0.9633, 0.04393, 0.947, 0.04393, 0.947, 0.04273, 0.9633, 0.02445, 0.9616, 0.02591, 0.9457, 0.02591, 0.9457, 0.02445, 0.9616, 0.005146, 0.9593, 0.006461, 0.9441, 0.1113, 0.9479, 0.1109, 0.9317, 0.1279, 0.9311, 0.1286, 0.9471, 0.1286, 0.9471, 0.1279, 0.9311, 0.1456, 0.9302, 0.1466, 0.9459, 0.1466, 0.9459, 0.1456, 0.9302, 0.1647, 0.9291, 0.1659, 0.9443, 0.06175, 0.9316, 0.06131, 0.9478, 0.04393, 0.947, 0.04466, 0.931, 0.04466, 0.931, 0.04393, 0.947, 0.02591, 0.9457, 0.02697, 0.9301, 0.02697, 0.9301, 0.02591, 0.9457, 0.006461, 0.9441, 0.007713, 0.9288, 0.1109, 0.9317, 0.1105, 0.9158, 0.1274, 0.9154, 0.1279, 0.9311, 0.1279, 0.9311, 0.1274, 0.9154, 0.1449, 0.9148, 0.1456, 0.9302, 0.1456, 0.9302, 0.1449, 0.9148, 0.1638, 0.9141, 0.1647, 0.9291, 0.06216, 0.9156, 0.06175, 0.9316, 0.04466, 0.931, 0.0453, 0.9152, 0.0453, 0.9152, 0.04466, 0.931, 0.02697, 0.9301, 0.02766, 0.9145, 0.02766, 0.9145, 0.02697, 0.9301, 0.007713, 0.9288, 0.008642, 0.9137, 0.1105, 0.9158, 0.1102, 0.9001, 0.1269, 0.8998, 0.1274, 0.9154, 0.1274, 0.9154, 0.1269, 0.8998, 0.1444, 0.8994, 0.1449, 0.9148, 0.1449, 0.9148, 0.1444, 0.8994, 0.1636, 0.8989, 0.1638, 0.9141, 0.06247, 0.8999, 0.06216, 0.9156, 0.0453, 0.9152, 0.0458, 0.8996, 0.0458, 0.8996, 0.0453, 0.9152, 0.02766, 0.9145, 0.02825, 0.8991, 0.02825, 0.8991, 0.02766, 0.9145, 0.008642, 0.9137, 0.008964, 0.8984, 0.1102, 0.9001, 0.1101, 0.8845, 0.1267, 0.8843, 0.1269, 0.8998, 0.1269, 0.8998, 0.1267, 0.8843, 0.1441, 0.884, 0.1444, 0.8994, 0.1444, 0.8994, 0.1441, 0.884, 0.1631, 0.8837, 0.1636, 0.8989, 0.0626, 0.8843, 0.06247, 0.8999, 0.0458, 0.8996, 0.04604, 0.8841, 0.04604, 0.8841, 0.0458, 0.8996, 0.02825, 0.8991, 0.02866, 0.8837, 0.02866, 0.8837, 0.02825, 0.8991, 0.008964, 0.8984, 0.009627, 0.8832, 0.1101, 0.8845, 0.1101, 0.869, 0.1266, 0.8689, 0.1267, 0.8843, 0.1267, 0.8843, 0.1266, 0.8689, 0.1439, 0.8687, 0.1441, 0.884, 0.1441, 0.884, 0.1439, 0.8687, 0.1627, 0.8686, 0.1631, 0.8837, 0.06275, 0.8688, 0.0626, 0.8843, 0.04604, 0.8841, 0.0462, 0.8686, 0.0462, 0.8686, 0.04604, 0.8841, 0.02866, 0.8837, 0.02895, 0.8684, 0.02895, 0.8684, 0.02866, 0.8837, 0.009627, 0.8832, 0.01015, 0.8681, 0.1101, 0.869, 0.11, 0.8535, 0.1265, 0.8534, 0.1266, 0.8689, 0.1266, 0.8689, 0.1265, 0.8534, 0.1439, 0.8534, 0.1439, 0.8687, 0.1439, 0.8687, 0.1439, 0.8534, 0.163, 0.8535, 0.1627, 0.8686, 0.06289, 0.8534, 0.06275, 0.8688, 0.0462, 0.8686, 0.04639, 0.8533, 0.04639, 0.8533, 0.0462, 0.8686, 0.02895, 0.8684, 0.02911, 0.8532, 0.02911, 0.8532, 0.02895, 0.8684, 0.01015, 0.8681, 0.0101, 0.8531, 0.11, 0.8535, 0.11, 0.8381, 0.1265, 0.838, 0.1265, 0.8534, 0.1265, 0.8534, 0.1265, 0.838, 0.1439, 0.8381, 0.1439, 0.8534, 0.1439, 0.8534, 0.1439, 0.8381, 0.1633, 0.8381, 0.163, 0.8535, 0.06291, 0.838, 0.06289, 0.8534, 0.04639, 0.8533, 0.04647, 0.8379, 0.04647, 0.8379, 0.04639, 0.8533, 0.02911, 0.8532, 0.02921, 0.8379, 0.02921, 0.8379, 0.02911, 0.8532, 0.0101, 0.8531, 0.009934, 0.8378, 0.11, 0.8381, 0.1099, 0.8226, 0.1264, 0.8226, 0.1265, 0.838, 0.1265, 0.838, 0.1264, 0.8226, 0.144, 0.8226, 0.1439, 0.8381, 0.1439, 0.8381, 0.144, 0.8226, 0.1631, 0.8227, 0.1633, 0.8381, 0.06291, 0.8226, 0.06291, 0.838, 0.04647, 0.8379, 0.04649, 0.8225, 0.04649, 0.8225, 0.04647, 0.8379, 0.02921, 0.8379, 0.02913, 0.8225, 0.02913, 0.8225, 0.02921, 0.8379, 0.009934, 0.8378, 0.01019, 0.8226, 0.1099, 0.8226, 0.1099, 0.8072, 0.1265, 0.8071, 0.1264, 0.8226, 0.1264, 0.8226, 0.1265, 0.8071, 0.144, 0.8072, 0.144, 0.8226, 0.144, 0.8226, 0.144, 0.8072, 0.1634, 0.8073, 0.1631, 0.8227, 0.06295, 0.8072, 0.06291, 0.8226, 0.04649, 0.8225, 0.0465, 0.8072, 0.0465, 0.8072, 0.04649, 0.8225, 0.02913, 0.8225, 0.02915, 0.8072, 0.02915, 0.8072, 0.02913, 0.8225, 0.01019, 0.8226, 0.00994, 0.8073, 0.1099, 0.8072, 0.1099, 0.7917, 0.1264, 0.7916, 0.1265, 0.8071, 0.1265, 0.8071, 0.1264, 0.7916, 0.144, 0.7916, 0.144, 0.8072, 0.144, 0.8072, 0.144, 0.7916, 0.1638, 0.7916, 0.1634, 0.8073, 0.06297, 0.7917, 0.06295, 0.8072, 0.0465, 0.8072, 0.04649, 0.7918, 0.04649, 0.7918, 0.0465, 0.8072, 0.02915, 0.8072, 0.02916, 0.7918, 0.02916, 0.7918, 0.02915, 0.8072, 0.00994, 0.8073, 0.009654, 0.7919, 0.1099, 0.7917, 0.1099, 0.7763, 0.1264, 0.7762, 0.1264, 0.7916, 0.1264, 0.7916, 0.1264, 0.7762, 0.1439, 0.7761, 0.144, 0.7916, 0.144, 0.7916, 0.1439, 0.7761, 0.1634, 0.7758, 0.1638, 0.7916, 0.06288, 0.7763, 0.06297, 0.7917, 0.04649, 0.7918, 0.04645, 0.7764, 0.04645, 0.7764, 0.04649, 0.7918, 0.02916, 0.7918, 0.02908, 0.7764, 0.02908, 0.7764, 0.02916, 0.7918, 0.009654, 0.7919, 0.009891, 0.7764, 0.1099, 0.7763, 0.1099, 0.7608, 0.1263, 0.7607, 0.1264, 0.7762, 0.1264, 0.7762, 0.1263, 0.7607, 0.1438, 0.7606, 0.1439, 0.7761, 0.1439, 0.7761, 0.1438, 0.7606, 0.1631, 0.7603, 0.1634, 0.7758, 0.06286, 0.761, 0.06288, 0.7763, 0.04645, 0.7764, 0.0464, 0.761, 0.0464, 0.761, 0.04645, 0.7764, 0.02908, 0.7764, 0.029, 0.7611, 0.029, 0.7611, 0.02908, 0.7764, 0.009891, 0.7764, 0.0101, 0.7612, 0.1099, 0.7608, 0.1097, 0.7454, 0.1262, 0.7453, 0.1263, 0.7607, 0.1263, 0.7607, 0.1262, 0.7453, 0.1436, 0.7452, 0.1438, 0.7606, 0.1438, 0.7606, 0.1436, 0.7452, 0.1627, 0.745, 0.1631, 0.7603, 0.06284, 0.7456, 0.06286, 0.761, 0.0464, 0.761, 0.04634, 0.7456, 0.04634, 0.7456, 0.0464, 0.761, 0.029, 0.7611, 0.02895, 0.7458, 0.02895, 0.7458, 0.029, 0.7611, 0.0101, 0.7612, 0.009824, 0.746, 0.1097, 0.7454, 0.1097, 0.73, 0.1262, 0.7299, 0.1262, 0.7453, 0.1262, 0.7453, 0.1262, 0.7299, 0.1436, 0.7299, 0.1436, 0.7452, 0.1436, 0.7452, 0.1436, 0.7299, 0.1625, 0.7298, 0.1627, 0.745, 0.06273, 0.7302, 0.06284, 0.7456, 0.04634, 0.7456, 0.04627, 0.7302, 0.04627, 0.7302, 0.04634, 0.7456, 0.02895, 0.7458, 0.02882, 0.7304, 0.02882, 0.7304, 0.02895, 0.7458, 0.009824, 0.746, 0.009503, 0.7306, 0.1097, 0.73, 0.1097, 0.7147, 0.1261, 0.7146, 0.1262, 0.7299, 0.1262, 0.7299, 0.1261, 0.7146, 0.1434, 0.7145, 0.1436, 0.7299, 0.1436, 0.7299, 0.1434, 0.7145, 0.1626, 0.7145, 0.1625, 0.7298, 0.06272, 0.7147, 0.06273, 0.7302, 0.04627, 0.7302, 0.04623, 0.7148, 0.04623, 0.7148, 0.04627, 0.7302, 0.02882, 0.7304, 0.0287, 0.7149, 0.0287, 0.7149, 0.02882, 0.7304, 0.009503, 0.7306, 0.009173, 0.7151, 0.1097, 0.7147, 0.1096, 0.6993, 0.126, 0.6992, 0.1261, 0.7146, 0.1261, 0.7146, 0.126, 0.6992, 0.1433, 0.6991, 0.1434, 0.7145, 0.1434, 0.7145, 0.1433, 0.6991, 0.1629, 0.6991, 0.1626, 0.7145, 0.06272, 0.6993, 0.06272, 0.7147, 0.04623, 0.7148, 0.04625, 0.6993, 0.04625, 0.6993, 0.04623, 0.7148, 0.0287, 0.7149, 0.02867, 0.6993, 0.02867, 0.6993, 0.0287, 0.7149, 0.009173, 0.7151, 0.008884, 0.6993, 0.1096, 0.6993, 0.1096, 0.6839, 0.126, 0.6838, 0.126, 0.6992, 0.126, 0.6992, 0.126, 0.6838, 0.1433, 0.6838, 0.1433, 0.6991, 0.1433, 0.6991, 0.1433, 0.6838, 0.1625, 0.6836, 0.1629, 0.6991, 0.06271, 0.6839, 0.06272, 0.6993, 0.04625, 0.6993, 0.04617, 0.6839, 0.04617, 0.6839, 0.04625, 0.6993, 0.02867, 0.6993, 0.02873, 0.6838, 0.02873, 0.6838, 0.02867, 0.6993, 0.008884, 0.6993, 0.009243, 0.6836, 0.1096, 0.6839, 0.1096, 0.6685, 0.126, 0.6685, 0.126, 0.6838, 0.126, 0.6838, 0.126, 0.6685, 0.1433, 0.6684, 0.1433, 0.6838, 0.1433, 0.6838, 0.1433, 0.6684, 0.1622, 0.6684, 0.1625, 0.6836, 0.06275, 0.6685, 0.06271, 0.6839, 0.04617, 0.6839, 0.04631, 0.6685, 0.04631, 0.6685, 0.04617, 0.6839, 0.02873, 0.6838, 0.02873, 0.6683, 0.02873, 0.6683, 0.02873, 0.6838, 0.009243, 0.6836, 0.009605, 0.6682, 0.1096, 0.6685, 0.1095, 0.6532, 0.1259, 0.6532, 0.126, 0.6685, 0.126, 0.6685, 0.1259, 0.6532, 0.1431, 0.6532, 0.1433, 0.6684, 0.1433, 0.6684, 0.1431, 0.6532, 0.1624, 0.6531, 0.1622, 0.6684, 0.06278, 0.6531, 0.06275, 0.6685, 0.04631, 0.6685, 0.04635, 0.6531, 0.04635, 0.6531, 0.04631, 0.6685, 0.02873, 0.6683, 0.02898, 0.6529, 0.02898, 0.6529, 0.02873, 0.6683, 0.009605, 0.6682, 0.009534, 0.6527, 0.1095, 0.6532, 0.1095, 0.6379, 0.1259, 0.6379, 0.1259, 0.6532, 0.1259, 0.6532, 0.1259, 0.6379, 0.1431, 0.6379, 0.1431, 0.6532, 0.1431, 0.6532, 0.1431, 0.6379, 0.1621, 0.6378, 0.1624, 0.6531, 0.06283, 0.6378, 0.06278, 0.6531, 0.04635, 0.6531, 0.04639, 0.6377, 0.04639, 0.6377, 0.04635, 0.6531, 0.02898, 0.6529, 0.02911, 0.6376, 0.02911, 0.6376, 0.02898, 0.6529, 0.009534, 0.6527, 0.009991, 0.6373, 0.1095, 0.6379, 0.1096, 0.6226, 0.126, 0.6226, 0.1259, 0.6379, 0.1259, 0.6379, 0.126, 0.6226, 0.1431, 0.6227, 0.1431, 0.6379, 0.1431, 0.6379, 0.1431, 0.6227, 0.1619, 0.6227, 0.1621, 0.6378, 0.06281, 0.6225, 0.06283, 0.6378, 0.04639, 0.6377, 0.04641, 0.6224, 0.04641, 0.6224, 0.04639, 0.6377, 0.02911, 0.6376, 0.02922, 0.6223, 0.02922, 0.6223, 0.02911, 0.6376, 0.009991, 0.6373, 0.01039, 0.6222, 0.1096, 0.6226, 0.1096, 0.6073, 0.1259, 0.6073, 0.126, 0.6226, 0.126, 0.6226, 0.1259, 0.6073, 0.1432, 0.6074, 0.1431, 0.6227, 0.1431, 0.6227, 0.1432, 0.6074, 0.1623, 0.6076, 0.1619, 0.6227, 0.06289, 0.6072, 0.06281, 0.6225, 0.04641, 0.6224, 0.04653, 0.6071, 0.04653, 0.6071, 0.04641, 0.6224, 0.02922, 0.6223, 0.02929, 0.6071, 0.02929, 0.6071, 0.02922, 0.6223, 0.01039, 0.6222, 0.01025, 0.6071, 0.1096, 0.6073, 0.1096, 0.592, 0.1259, 0.592, 0.1259, 0.6073, 0.1259, 0.6073, 0.1259, 0.592, 0.1433, 0.5921, 0.1432, 0.6074, 0.1432, 0.6074, 0.1433, 0.5921, 0.1626, 0.5923, 0.1623, 0.6076, 0.06298, 0.5919, 0.06289, 0.6072, 0.04653, 0.6071, 0.04663, 0.5918, 0.04663, 0.5918, 0.04653, 0.6071, 0.02929, 0.6071, 0.02932, 0.5918, 0.02932, 0.5918, 0.02929, 0.6071, 0.01025, 0.6071, 0.01006, 0.5917, 0.1096, 0.592, 0.1096, 0.5767, 0.126, 0.5767, 0.1259, 0.592, 0.1259, 0.592, 0.126, 0.5767, 0.1434, 0.5768, 0.1433, 0.5921, 0.1433, 0.5921, 0.1434, 0.5768, 0.1625, 0.5769, 0.1626, 0.5923, 0.06295, 0.5766, 0.06298, 0.5919, 0.04663, 0.5918, 0.04655, 0.5765, 0.04655, 0.5765, 0.04663, 0.5918, 0.02932, 0.5918, 0.02933, 0.5765, 0.02933, 0.5765, 0.02932, 0.5918, 0.01006, 0.5917, 0.01039, 0.5765, 0.1096, 0.5767, 0.1097, 0.5613, 0.1261, 0.5614, 0.126, 0.5767, 0.126, 0.5767, 0.1261, 0.5614, 0.1434, 0.5614, 0.1434, 0.5768, 0.1434, 0.5768, 0.1434, 0.5614, 0.1628, 0.5616, 0.1625, 0.5769, 0.06295, 0.5613, 0.06295, 0.5766, 0.04655, 0.5765, 0.04661, 0.5612, 0.04661, 0.5612, 0.04655, 0.5765, 0.02933, 0.5765, 0.02933, 0.5612, 0.02933, 0.5612, 0.02933, 0.5765, 0.01039, 0.5765, 0.01022, 0.5613, 0.1097, 0.5613, 0.1096, 0.546, 0.126, 0.546, 0.1261, 0.5614, 0.1261, 0.5614, 0.126, 0.546, 0.1435, 0.546, 0.1434, 0.5614, 0.1434, 0.5614, 0.1435, 0.546, 0.1631, 0.546, 0.1628, 0.5616, 0.06301, 0.5459, 0.06295, 0.5613, 0.04661, 0.5612, 0.04668, 0.5459, 0.04668, 0.5459, 0.04661, 0.5612, 0.02933, 0.5612, 0.02932, 0.5459, 0.02932, 0.5459, 0.02933, 0.5612, 0.01022, 0.5613, 0.01002, 0.5459, 0.1096, 0.546, 0.1097, 0.5306, 0.1261, 0.5306, 0.126, 0.546, 0.126, 0.546, 0.1261, 0.5306, 0.1435, 0.5305, 0.1435, 0.546, 0.1435, 0.546, 0.1435, 0.5305, 0.1628, 0.5304, 0.1631, 0.546, 0.06293, 0.5306, 0.06301, 0.5459, 0.04668, 0.5459, 0.0466, 0.5307, 0.0466, 0.5307, 0.04668, 0.5459, 0.02932, 0.5459, 0.02928, 0.5307, 0.02928, 0.5307, 0.02932, 0.5459, 0.01002, 0.5459, 0.0104, 0.5306, 0.1097, 0.5306, 0.1096, 0.5153, 0.126, 0.5153, 0.1261, 0.5306, 0.1261, 0.5306, 0.126, 0.5153, 0.1433, 0.5152, 0.1435, 0.5305, 0.1435, 0.5305, 0.1433, 0.5152, 0.1626, 0.515, 0.1628, 0.5304, 0.06292, 0.5153, 0.06293, 0.5306, 0.0466, 0.5307, 0.04655, 0.5154, 0.04655, 0.5154, 0.0466, 0.5307, 0.02928, 0.5307, 0.02931, 0.5154, 0.02931, 0.5154, 0.02928, 0.5307, 0.0104, 0.5306, 0.01032, 0.5155, 0.1096, 0.5153, 0.1096, 0.5, 0.126, 0.4999, 0.126, 0.5153, 0.126, 0.5153, 0.126, 0.4999, 0.1432, 0.4998, 0.1433, 0.5152, 0.1433, 0.5152, 0.1432, 0.4998, 0.1623, 0.4997, 0.1626, 0.515, 0.06291, 0.5, 0.06292, 0.5153, 0.04655, 0.5154, 0.04645, 0.5001, 0.04645, 0.5001, 0.04655, 0.5154, 0.02931, 0.5154, 0.02929, 0.5002, 0.02929, 0.5002, 0.02931, 0.5154, 0.01032, 0.5155, 0.01017, 0.5003, 0.1096, 0.5, 0.1096, 0.4847, 0.1259, 0.4846, 0.126, 0.4999, 0.126, 0.4999, 0.1259, 0.4846, 0.1432, 0.4846, 0.1432, 0.4998, 0.1432, 0.4998, 0.1432, 0.4846, 0.1622, 0.4845, 0.1623, 0.4997, 0.06285, 0.4847, 0.06291, 0.5, 0.04645, 0.5001, 0.04644, 0.4847, 0.04644, 0.4847, 0.04645, 0.5001, 0.02929, 0.5002, 0.02914, 0.4848, 0.02914, 0.4848, 0.02929, 0.5002, 0.01017, 0.5003, 0.009929, 0.485, 0.1096, 0.4847, 0.1096, 0.4694, 0.1259, 0.4693, 0.1259, 0.4846, 0.1259, 0.4846, 0.1259, 0.4693, 0.1432, 0.4693, 0.1432, 0.4846, 0.1432, 0.4846, 0.1432, 0.4693, 0.1621, 0.4694, 0.1622, 0.4845, 0.0628, 0.4694, 0.06285, 0.4847, 0.04644, 0.4847, 0.04643, 0.4694, 0.04643, 0.4694, 0.04644, 0.4847, 0.02914, 0.4848, 0.02903, 0.4695, 0.02903, 0.4695, 0.02914, 0.4848, 0.009929, 0.485, 0.009643, 0.4696, 0.1096, 0.4694, 0.1095, 0.4541, 0.1258, 0.4541, 0.1259, 0.4693, 0.1259, 0.4693, 0.1258, 0.4541, 0.1432, 0.4541, 0.1432, 0.4693, 0.1432, 0.4693, 0.1432, 0.4541, 0.1625, 0.4541, 0.1621, 0.4694, 0.06285, 0.454, 0.0628, 0.4694, 0.04643, 0.4694, 0.04645, 0.454, 0.04645, 0.454, 0.04643, 0.4694, 0.02903, 0.4695, 0.029, 0.454, 0.029, 0.454, 0.02903, 0.4695, 0.009643, 0.4696, 0.009374, 0.454, 0.1095, 0.4541, 0.1095, 0.4387, 0.1259, 0.4388, 0.1258, 0.4541, 0.1258, 0.4541, 0.1259, 0.4388, 0.1432, 0.4388, 0.1432, 0.4541, 0.1432, 0.4541, 0.1432, 0.4388, 0.1623, 0.4387, 0.1625, 0.4541, 0.06279, 0.4387, 0.06285, 0.454, 0.04645, 0.454, 0.04636, 0.4386, 0.04636, 0.4386, 0.04645, 0.454, 0.029, 0.454, 0.02906, 0.4386, 0.02906, 0.4386, 0.029, 0.454, 0.009374, 0.454, 0.009713, 0.4384, 0.1095, 0.4387, 0.1095, 0.4234, 0.1259, 0.4235, 0.1259, 0.4388, 0.1259, 0.4388, 0.1259, 0.4235, 0.1432, 0.4235, 0.1432, 0.4388, 0.1432, 0.4388, 0.1432, 0.4235, 0.1621, 0.4235, 0.1623, 0.4387, 0.06285, 0.4233, 0.06279, 0.4387, 0.04636, 0.4386, 0.04645, 0.4233, 0.04645, 0.4233, 0.04636, 0.4386, 0.02906, 0.4386, 0.02905, 0.4232, 0.02905, 0.4232, 0.02906, 0.4386, 0.009713, 0.4384, 0.01001, 0.4231, 0.1095, 0.4234, 0.1095, 0.4081, 0.1259, 0.4082, 0.1259, 0.4235, 0.1259, 0.4235, 0.1259, 0.4082, 0.1432, 0.4082, 0.1432, 0.4235, 0.1432, 0.4235, 0.1432, 0.4082, 0.1624, 0.4083, 0.1621, 0.4235, 0.06293, 0.408, 0.06285, 0.4233, 0.04645, 0.4233, 0.04656, 0.408, 0.04656, 0.408, 0.04645, 0.4233, 0.02905, 0.4232, 0.02917, 0.4079, 0.02917, 0.4079, 0.02905, 0.4232, 0.01001, 0.4231, 0.009842, 0.4077, 0.1095, 0.4081, 0.1096, 0.3928, 0.126, 0.3929, 0.1259, 0.4082, 0.1259, 0.4082, 0.126, 0.3929, 0.1432, 0.3929, 0.1432, 0.4082, 0.1432, 0.4082, 0.1432, 0.3929, 0.1622, 0.3929, 0.1624, 0.4083, 0.06288, 0.3927, 0.06293, 0.408, 0.04656, 0.408, 0.04654, 0.3927, 0.04654, 0.3927, 0.04656, 0.408, 0.02917, 0.4079, 0.02928, 0.3926, 0.02928, 0.3926, 0.02917, 0.4079, 0.009842, 0.4077, 0.01022, 0.3924, 0.1096, 0.3928, 0.1097, 0.3775, 0.1261, 0.3776, 0.126, 0.3929, 0.126, 0.3929, 0.1261, 0.3776, 0.1433, 0.3777, 0.1432, 0.3929, 0.1432, 0.3929, 0.1433, 0.3777, 0.1621, 0.3778, 0.1622, 0.3929, 0.06292, 0.3774, 0.06288, 0.3927, 0.04654, 0.3927, 0.04651, 0.3774, 0.04651, 0.3774, 0.04654, 0.3927, 0.02928, 0.3926, 0.02935, 0.3773, 0.02935, 0.3773, 0.02928, 0.3926, 0.01022, 0.3924, 0.01055, 0.3773, 0.1097, 0.3775, 0.1097, 0.3622, 0.1261, 0.3623, 0.1261, 0.3776, 0.1261, 0.3776, 0.1261, 0.3623, 0.1434, 0.3624, 0.1433, 0.3777, 0.1433, 0.3777, 0.1434, 0.3624, 0.1625, 0.3627, 0.1621, 0.3778, 0.06297, 0.3621, 0.06292, 0.3774, 0.04651, 0.3774, 0.04657, 0.3621, 0.04657, 0.3621, 0.04651, 0.3774, 0.02935, 0.3773, 0.02936, 0.3621, 0.02936, 0.3621, 0.02935, 0.3773, 0.01055, 0.3773, 0.01035, 0.3622, 0.1097, 0.3622, 0.1097, 0.3469, 0.1261, 0.3469, 0.1261, 0.3623, 0.1261, 0.3623, 0.1261, 0.3469, 0.1435, 0.3471, 0.1434, 0.3624, 0.1434, 0.3624, 0.1435, 0.3471, 0.163, 0.3473, 0.1625, 0.3627, 0.06295, 0.3468, 0.06297, 0.3621, 0.04657, 0.3621, 0.04658, 0.3468, 0.04658, 0.3468, 0.04657, 0.3621, 0.02936, 0.3621, 0.02935, 0.3468, 0.02935, 0.3468, 0.02936, 0.3621, 0.01035, 0.3622, 0.01007, 0.3469, 0.1097, 0.3469, 0.1097, 0.3315, 0.1262, 0.3315, 0.1261, 0.3469, 0.1261, 0.3469, 0.1262, 0.3315, 0.1438, 0.3317, 0.1435, 0.3471, 0.1435, 0.3471, 0.1438, 0.3317, 0.1629, 0.3318, 0.163, 0.3473, 0.0629, 0.3315, 0.06295, 0.3468, 0.04658, 0.3468, 0.04654, 0.3315, 0.04654, 0.3315, 0.04658, 0.3468, 0.02935, 0.3468, 0.0292, 0.3316, 0.0292, 0.3316, 0.02935, 0.3468, 0.01007, 0.3469, 0.01026, 0.3316, 0.1097, 0.3315, 0.1098, 0.3161, 0.1263, 0.3161, 0.1262, 0.3315, 0.1262, 0.3315, 0.1263, 0.3161, 0.1438, 0.3162, 0.1438, 0.3317, 0.1438, 0.3317, 0.1438, 0.3162, 0.1632, 0.3164, 0.1629, 0.3318, 0.06292, 0.3161, 0.0629, 0.3315, 0.04654, 0.3315, 0.0465, 0.3162, 0.0465, 0.3162, 0.04654, 0.3315, 0.0292, 0.3316, 0.02917, 0.3162, 0.02917, 0.3162, 0.0292, 0.3316, 0.01026, 0.3316, 0.009958, 0.3164, 0.1098, 0.3161, 0.1098, 0.3007, 0.1262, 0.3007, 0.1263, 0.3161, 0.1263, 0.3161, 0.1262, 0.3007, 0.1438, 0.3007, 0.1438, 0.3162, 0.1438, 0.3162, 0.1438, 0.3007, 0.1636, 0.3007, 0.1632, 0.3164, 0.06292, 0.3007, 0.06292, 0.3161, 0.0465, 0.3162, 0.04646, 0.3008, 0.04646, 0.3008, 0.0465, 0.3162, 0.02917, 0.3162, 0.02914, 0.3009, 0.02914, 0.3009, 0.02917, 0.3162, 0.009958, 0.3164, 0.009634, 0.3009, 0.1098, 0.3007, 0.1098, 0.2853, 0.1263, 0.2852, 0.1262, 0.3007, 0.1262, 0.3007, 0.1263, 0.2852, 0.1438, 0.2851, 0.1438, 0.3007, 0.1438, 0.3007, 0.1438, 0.2851, 0.1633, 0.2849, 0.1636, 0.3007, 0.06282, 0.2853, 0.06292, 0.3007, 0.04646, 0.3008, 0.0464, 0.2854, 0.0464, 0.2854, 0.04646, 0.3008, 0.02914, 0.3009, 0.02904, 0.2855, 0.02904, 0.2855, 0.02914, 0.3009, 0.009634, 0.3009, 0.009845, 0.2855, 0.1098, 0.2853, 0.1098, 0.2698, 0.1262, 0.2698, 0.1263, 0.2852, 0.1263, 0.2852, 0.1262, 0.2698, 0.1437, 0.2696, 0.1438, 0.2851, 0.1438, 0.2851, 0.1437, 0.2696, 0.163, 0.2694, 0.1633, 0.2849, 0.06279, 0.27, 0.06282, 0.2853, 0.0464, 0.2854, 0.04633, 0.2701, 0.04633, 0.2701, 0.0464, 0.2854, 0.02904, 0.2855, 0.02893, 0.2701, 0.02893, 0.2701, 0.02904, 0.2855, 0.009845, 0.2855, 0.01004, 0.2702, 0.1098, 0.2698, 0.1096, 0.2544, 0.1261, 0.2544, 0.1262, 0.2698, 0.1262, 0.2698, 0.1261, 0.2544, 0.1435, 0.2542, 0.1437, 0.2696, 0.1437, 0.2696, 0.1435, 0.2542, 0.1627, 0.254, 0.163, 0.2694, 0.06275, 0.2546, 0.06279, 0.27, 0.04633, 0.2701, 0.04625, 0.2547, 0.04625, 0.2547, 0.04633, 0.2701, 0.02893, 0.2701, 0.02886, 0.2548, 0.02886, 0.2548, 0.02893, 0.2701, 0.01004, 0.2702, 0.009742, 0.255, 0.1096, 0.2544, 0.1096, 0.239, 0.1261, 0.239, 0.1261, 0.2544, 0.1261, 0.2544, 0.1261, 0.239, 0.1435, 0.2389, 0.1435, 0.2542, 0.1435, 0.2542, 0.1435, 0.2389, 0.1624, 0.2388, 0.1627, 0.254, 0.06263, 0.2392, 0.06275, 0.2546, 0.04625, 0.2547, 0.04617, 0.2393, 0.04617, 0.2393, 0.04625, 0.2547, 0.02886, 0.2548, 0.02872, 0.2394, 0.02872, 0.2394, 0.02886, 0.2548, 0.009742, 0.255, 0.009403, 0.2397, 0.1096, 0.239, 0.1096, 0.2237, 0.126, 0.2236, 0.1261, 0.239, 0.1261, 0.239, 0.126, 0.2236, 0.1434, 0.2236, 0.1435, 0.2389, 0.1435, 0.2389, 0.1434, 0.2236, 0.1626, 0.2236, 0.1624, 0.2388, 0.06261, 0.2237, 0.06263, 0.2392, 0.04617, 0.2393, 0.0461, 0.2238, 0.0461, 0.2238, 0.04617, 0.2393, 0.02872, 0.2394, 0.02858, 0.2239, 0.02858, 0.2239, 0.02872, 0.2394, 0.009403, 0.2397, 0.009053, 0.2242, 0.1096, 0.2237, 0.1095, 0.2083, 0.126, 0.2082, 0.126, 0.2236, 0.126, 0.2236, 0.126, 0.2082, 0.1433, 0.2082, 0.1434, 0.2236, 0.1434, 0.2236, 0.1433, 0.2082, 0.1628, 0.2081, 0.1626, 0.2236, 0.06258, 0.2083, 0.06261, 0.2237, 0.0461, 0.2238, 0.0461, 0.2084, 0.0461, 0.2084, 0.0461, 0.2238, 0.02858, 0.2239, 0.02851, 0.2084, 0.02851, 0.2084, 0.02858, 0.2239, 0.009053, 0.2242, 0.008737, 0.2084, 0.1095, 0.2083, 0.1095, 0.1928, 0.126, 0.1928, 0.126, 0.2082, 0.126, 0.2082, 0.126, 0.1928, 0.1433, 0.1928, 0.1433, 0.2082, 0.1433, 0.2082, 0.1433, 0.1928, 0.1625, 0.1927, 0.1628, 0.2081, 0.06255, 0.1928, 0.06258, 0.2083, 0.0461, 0.2084, 0.04598, 0.1929, 0.04598, 0.1929, 0.0461, 0.2084, 0.02851, 0.2084, 0.02853, 0.1928, 0.02853, 0.1928, 0.02851, 0.2084, 0.008737, 0.2084, 0.009053, 0.1927, 0.1095, 0.1928, 0.1096, 0.1774, 0.126, 0.1775, 0.126, 0.1928, 0.126, 0.1928, 0.126, 0.1775, 0.1434, 0.1775, 0.1433, 0.1928, 0.1433, 0.1928, 0.1434, 0.1775, 0.1623, 0.1774, 0.1625, 0.1927, 0.06255, 0.1774, 0.06255, 0.1928, 0.04598, 0.1929, 0.04607, 0.1774, 0.04607, 0.1774, 0.04598, 0.1929, 0.02853, 0.1928, 0.02847, 0.1774, 0.02847, 0.1774, 0.02853, 0.1928, 0.009053, 0.1927, 0.009355, 0.1773, 0.1096, 0.1774, 0.1096, 0.162, 0.126, 0.1621, 0.126, 0.1775, 0.126, 0.1775, 0.126, 0.1621, 0.1433, 0.1621, 0.1434, 0.1775, 0.1434, 0.1775, 0.1433, 0.1621, 0.1626, 0.1622, 0.1623, 0.1774, 0.06254, 0.1619, 0.06255, 0.1774, 0.04607, 0.1774, 0.04603, 0.162, 0.04603, 0.162, 0.04607, 0.1774, 0.02847, 0.1774, 0.02864, 0.1619, 0.02864, 0.1619, 0.02847, 0.1774, 0.009355, 0.1773, 0.009206, 0.1619, 0.1096, 0.162, 0.1096, 0.1466, 0.1261, 0.1467, 0.126, 0.1621, 0.126, 0.1621, 0.1261, 0.1467, 0.1434, 0.1468, 0.1433, 0.1621, 0.1433, 0.1621, 0.1434, 0.1468, 0.1624, 0.1469, 0.1626, 0.1622, 0.06252, 0.1465, 0.06254, 0.1619, 0.04603, 0.162, 0.04598, 0.1466, 0.04598, 0.1466, 0.04603, 0.162, 0.02864, 0.1619, 0.02864, 0.1466, 0.02864, 0.1466, 0.02864, 0.1619, 0.009206, 0.1619, 0.009532, 0.1465, 0.1096, 0.1466, 0.1097, 0.1312, 0.1263, 0.1314, 0.1261, 0.1467, 0.1261, 0.1467, 0.1263, 0.1314, 0.1435, 0.1316, 0.1434, 0.1468, 0.1434, 0.1468, 0.1435, 0.1316, 0.1623, 0.1319, 0.1624, 0.1469, 0.0624, 0.131, 0.06252, 0.1465, 0.04598, 0.1466, 0.04585, 0.1311, 0.04585, 0.1311, 0.04598, 0.1466, 0.02864, 0.1466, 0.02858, 0.1313, 0.02858, 0.1313, 0.02864, 0.1466, 0.009532, 0.1465, 0.009751, 0.1314, 0.1097, 0.1312, 0.1099, 0.1157, 0.1264, 0.1159, 0.1263, 0.1314, 0.1263, 0.1314, 0.1264, 0.1159, 0.1438, 0.1163, 0.1435, 0.1316, 0.1435, 0.1316, 0.1438, 0.1163, 0.1629, 0.1168, 0.1623, 0.1319, 0.06236, 0.1155, 0.0624, 0.131, 0.04585, 0.1311, 0.04578, 0.1157, 0.04578, 0.1157, 0.04585, 0.1311, 0.02858, 0.1313, 0.02841, 0.116, 0.02841, 0.116, 0.02858, 0.1313, 0.009751, 0.1314, 0.00939, 0.1163, 0.1099, 0.1157, 0.11, 0.1001, 0.1267, 0.1004, 0.1264, 0.1159, 0.1264, 0.1159, 0.1267, 0.1004, 0.1442, 0.1009, 0.1438, 0.1163, 0.1438, 0.1163, 0.1442, 0.1009, 0.1635, 0.1016, 0.1629, 0.1168, 0.06226, 0.09994, 0.06236, 0.1155, 0.04578, 0.1157, 0.04559, 0.1002, 0.04559, 0.1002, 0.04578, 0.1157, 0.02841, 0.116, 0.0281, 0.1006, 0.0281, 0.1006, 0.02841, 0.116, 0.00939, 0.1163, 0.008872, 0.1011, 0.11, 0.1001, 0.1103, 0.08435, 0.1272, 0.08479, 0.1267, 0.1004, 0.1267, 0.1004, 0.1272, 0.08479, 0.1448, 0.08547, 0.1442, 0.1009, 0.1442, 0.1009, 0.1448, 0.08547, 0.1638, 0.0863, 0.1635, 0.1016, 0.06198, 0.0842, 0.06226, 0.09994, 0.04559, 0.1002, 0.04512, 0.0846, 0.04512, 0.0846, 0.04559, 0.1002, 0.0281, 0.1006, 0.02761, 0.08522, 0.02761, 0.08522, 0.0281, 0.1006, 0.008872, 0.1011, 0.008651, 0.08595, 0.1103, 0.08435, 0.1107, 0.06838, 0.1278, 0.06901, 0.1272, 0.08479, 0.1272, 0.08479, 0.1278, 0.06901, 0.1455, 0.06994, 0.1448, 0.08547, 0.1448, 0.08547, 0.1455, 0.06994, 0.1648, 0.07116, 0.1638, 0.0863, 0.06163, 0.06827, 0.06198, 0.0842, 0.04512, 0.0846, 0.04461, 0.06886, 0.04461, 0.06886, 0.04512, 0.0846, 0.02761, 0.08522, 0.02691, 0.06976, 0.02691, 0.06976, 0.02761, 0.08522, 0.008651, 0.08595, 0.007792, 0.0709, 0.1107, 0.06838, 0.1112, 0.05215, 0.1286, 0.05299, 0.1278, 0.06901, 0.1278, 0.06901, 0.1286, 0.05299, 0.1466, 0.05425, 0.1455, 0.06994, 0.1455, 0.06994, 0.1466, 0.05425, 0.166, 0.0559, 0.1648, 0.07116, 0.06119, 0.05207, 0.06163, 0.06827, 0.04461, 0.06886, 0.04388, 0.0529, 0.04388, 0.0529, 0.04461, 0.06886, 0.02691, 0.06976, 0.02591, 0.05414, 0.02591, 0.05414, 0.02691, 0.06976, 0.007792, 0.0709, 0.006612, 0.05574, 0.1112, 0.05215, 0.1119, 0.03542, 0.1298, 0.03667, 0.1286, 0.05299, 0.1286, 0.05299, 0.1298, 0.03667, 0.148, 0.03843, 0.1466, 0.05425, 0.1466, 0.05425, 0.148, 0.03843, 0.1673, 0.04067, 0.166, 0.0559, 0.06046, 0.03542, 0.06119, 0.05207, 0.04388, 0.0529, 0.04268, 0.03666, 0.04268, 0.03666, 0.04388, 0.0529, 0.02591, 0.05414, 0.02446, 0.0384, 0.02446, 0.0384, 0.02591, 0.05414, 0.006612, 0.05574, 0.00534, 0.04065, 0.1119, 0.03542, 0.1128, 0.01816, 0.1314, 0.01982, 0.1298, 0.03667, 0.1298, 0.03667, 0.1314, 0.01982, 0.1501, 0.0224, 0.148, 0.03843, 0.148, 0.03843, 0.1501, 0.0224, 0.1693, 0.0257, 0.1673, 0.04067, 0.05954, 0.01827, 0.06046, 0.03542, 0.04268, 0.03666, 0.04109, 0.01992, 0.04109, 0.01992, 0.04268, 0.03666, 0.02446, 0.0384, 0.02244, 0.02245, 0.02244, 0.02245, 0.02446, 0.0384, 0.00534, 0.04065, 0.003177, 0.02578, 0.1128, 0.01816, 0.1139, 9.494e-05, 0.1337, 0.002066, 0.1314, 0.01982, 0.1314, 0.01982, 0.1337, 0.002066, 0.1532, 0.006081, 0.1501, 0.0224, 0.1501, 0.0224, 0.1532, 0.006081, 0.1724, 0.01102, 0.1693, 0.0257, 0.05844, 0.0004121, 0.05954, 0.01827, 0.04109, 0.01992, 0.03883, 0.002313, 0.03883, 0.002313, 0.04109, 0.01992, 0.02244, 0.02245, 0.01945, 0.006175, 0.01945, 0.006175, 0.02244, 0.02245, 0.003177, 0.02578, 9.522e-05, 0.01102, 0.8069, 0.02744, 0.82, 0.02873, 0.8328, 0.03129, 0.8454, 0.0351, 0.8575, 0.04012, 0.8691, 0.04631, 0.88, 0.0536, 0.8902, 0.06193, 0.8994, 0.07121, 0.9078, 0.08136, 0.9151, 0.09228, 0.9213, 0.1039, 0.9263, 0.116, 0.9301, 0.1285, 0.9327, 0.1414, 0.9339, 0.1545, 0.9339, 0.1676, 0.9327, 0.1807, 0.9301, 0.1936, 0.9263, 0.2061, 0.9213, 0.2182, 0.9151, 0.2298, 0.9078, 0.2407, 0.8994, 0.2509, 0.8902, 0.2602, 0.88, 0.2685, 0.8691, 0.2758, 0.8575, 0.282, 0.8454, 0.287, 0.8328, 0.2908, 0.82, 0.2934, 0.8069, 0.2947, 0.7938, 0.2947, 0.7807, 0.2934, 0.7678, 0.2908, 0.7553, 0.287, 0.7431, 0.282, 0.7316, 0.2758, 0.7206, 0.2685, 0.7105, 0.2602, 0.7012, 0.2509, 0.6929, 0.2407, 0.6856, 0.2298, 0.6794, 0.2182, 0.6744, 0.2061, 0.6706, 0.1936, 0.668, 0.1807, 0.6667, 0.1676, 0.6667, 0.1545, 0.668, 0.1414, 0.6706, 0.1285, 0.6744, 0.116, 0.6794, 0.1039, 0.6856, 0.09228, 0.6929, 0.08136, 0.7012, 0.07121, 0.7105, 0.06193, 0.7206, 0.0536, 0.7316, 0.04631, 0.7431, 0.04012, 0.7553, 0.0351, 0.7678, 0.03129, 0.7807, 0.02873, 0.7938, 0.02744])
me_cylinder.update()

# ---- objects
ob_low_poly = bpy.data.objects.new('Low-Poly', me_cylinder)

# ---- transforms, parenting, visibility, modifiers, constraints
ob_low_poly.location = (0.0, 0.0, 0.0)

# ---- collection membership
col_collection.objects.link(ob_low_poly)

# ---- scene / render settings (as saved in the file)
scene.frame_start = 1; scene.frame_end = 250; scene.frame_set(1)
scene.render.engine = 'BLENDER_EEVEE_NEXT'
scene.cycles.sampling_pattern = 'TABULATED_SOBOL'
scene.eevee.ray_tracing_options.trace_max_roughness = 0.0
bpy.context.view_layer.update()

# ---- added for rendering (the .blend has no active camera and no usable light): camera, sun
cam_auto = bpy.data.cameras.new('AutoCamera')
cam_auto.lens = 50.0
cam_auto.sensor_width = 36.0
cam_auto.clip_end = 1000.0
ob_auto_camera = bpy.data.objects.new('AutoCamera', cam_auto)
scene.collection.objects.link(ob_auto_camera)
ob_auto_camera.location = (0.185045, -0.222054, 0.148036)
ob_auto_camera.rotation_euler = (1.09748, -7.21219e-08, 0.694738)
scene.camera = ob_auto_camera
light_auto_sun = bpy.data.lights.new('AutoSun', 'SUN')
light_auto_sun.energy = 3.0
light_auto_sun.angle = 0.0523599
ob_auto_sun = bpy.data.objects.new('AutoSun', light_auto_sun)
scene.collection.objects.link(ob_auto_sun)
ob_auto_sun.rotation_euler = (0.872665, 0.174533, 0.523599)
bpy.context.view_layer.update()
